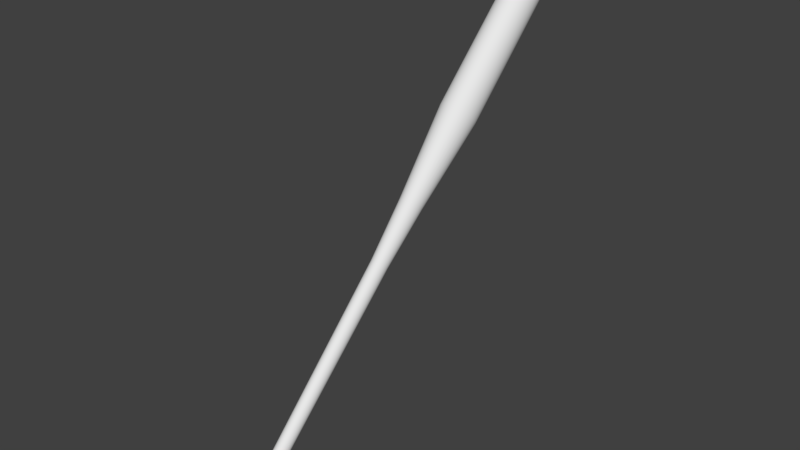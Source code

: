 # Source: BaseballBat.blend  (saved by Blender 2.79.0; exported with 4.5.12 LTS)
import bpy
from mathutils import Matrix  # noqa: F401  (used for matrix-valued properties, if any)

bpy.ops.wm.read_factory_settings(use_empty=True)
scene = bpy.context.scene
scene.name = 'Scene'

# ---- collections
col_collection_1 = bpy.data.collections.new('Collection 1'); scene.collection.children.link(col_collection_1)

# ---- world
world_world = bpy.data.worlds.new('World'); scene.world = world_world
world_world.color = (0.05088, 0.05088, 0.05088)
world_world.use_sun_shadow = False
world_world.sun_shadow_jitter_overblur = 0.0
world_world.cycles.sampling_method = 'MANUAL'

# ---- meshes
me_cylinder_001 = bpy.data.meshes.new('Cylinder.001')
me_cylinder_001.from_pydata([(2.529e-16, 0.871, -0.8349), (-2.876e-08, 1.242, 1.0), (0.1951, 0.8518, -0.8349), (0.2423, 1.218, 1.0), (0.3827, 0.7949, -0.8349), (0.4754, 1.148, 1.0), (0.5556, 0.7025, -0.8349), (0.6901, 1.033, 1.0), (0.7071, 0.5781, -0.8349), (0.8784, 0.8784, 1.0), (0.8315, 0.4266, -0.8349), (1.033, 0.6901, 1.0), (0.9239, 0.2537, -0.8349), (1.148, 0.4754, 1.0), (0.9808, 0.06607, -0.8349), (1.218, 0.2423, 1.0), (1.0, -0.129, -0.8349), (1.242, 2.476e-08, 1.0), (0.9808, -0.3241, -0.8349), (1.218, -0.2423, 1.0), (0.9239, -0.5117, -0.8349), (1.148, -0.4754, 1.0), (0.8315, -0.6846, -0.8349), (1.033, -0.6901, 1.0), (0.7071, -0.8361, -0.8349), (0.8784, -0.8784, 1.0), (0.5556, -0.9605, -0.8349), (0.6901, -1.033, 1.0), (0.3827, -1.053, -0.8349), (0.4754, -1.148, 1.0), (0.1951, -1.11, -0.8349), (0.2423, -1.218, 1.0), (-3.258e-07, -1.129, -0.8349), (-4.335e-07, -1.242, 1.0), (-0.1951, -1.11, -0.8349), (-0.2423, -1.218, 1.0), (-0.3827, -1.053, -0.8349), (-0.4754, -1.148, 1.0), (-0.5556, -0.9605, -0.8349), (-0.6901, -1.033, 1.0), (-0.7071, -0.8361, -0.8349), (-0.8784, -0.8784, 1.0), (-0.8315, -0.6846, -0.8349), (-1.033, -0.6901, 1.0), (-0.9239, -0.5117, -0.8349), (-1.148, -0.4754, 1.0), (-0.9808, -0.3241, -0.8349), (-1.218, -0.2423, 1.0), (-1.0, -0.129, -0.8349), (-1.242, 1.13e-06, 1.0), (-0.9808, 0.06607, -0.8349), (-1.218, 0.2423, 1.0), (-0.9239, 0.2537, -0.8349), (-1.148, 0.4754, 1.0), (-0.8315, 0.4266, -0.8349), (-1.033, 0.6901, 1.0), (-0.7071, 0.5781, -0.8349), (-0.8784, 0.8784, 1.0), (-0.5556, 0.7025, -0.8349), (-0.6901, 1.033, 1.0), (-0.3827, 0.7949, -0.8349), (-0.4754, 1.148, 1.0), (-0.1951, 0.8518, -0.8349), (-0.2423, 1.218, 1.0), (-4.376e-08, 1.208, -0.9979), (0.2608, 1.182, -0.9979), (0.5115, 1.106, -0.9979), (0.7426, 0.9824, -0.9979), (0.9452, 0.8162, -0.9979), (1.111, 0.6136, -0.9979), (1.235, 0.3825, -0.9979), (1.311, 0.1318, -0.9979), (1.337, -0.129, -0.9979), (1.311, -0.3898, -0.9979), (1.235, -0.6405, -0.9979), (1.111, -0.8716, -0.9979), (0.9452, -1.074, -0.9979), (0.7426, -1.24, -0.9979), (0.5115, -1.364, -0.9979), (0.2608, -1.44, -0.9979), (-4.793e-07, -1.466, -0.9979), (-0.2608, -1.44, -0.9979), (-0.5115, -1.364, -0.9979), (-0.7426, -1.24, -0.9979), (-0.9452, -1.074, -0.9979), (-1.111, -0.8716, -0.9979), (-1.235, -0.6405, -0.9979), (-1.311, -0.3898, -0.9979), (-1.337, -0.129, -0.9979), (-1.311, 0.1318, -0.9979), (-1.235, 0.3825, -0.9979), (-1.111, 0.6136, -0.9979), (-0.9452, 0.8162, -0.9979), (-0.7426, 0.9824, -0.9979), (-0.5115, 1.106, -0.9979), (-0.2608, 1.182, -0.9979), (-4.897e-08, 1.284, -1.018), (0.2757, 1.257, -1.018), (0.5407, 1.176, -1.018), (0.785, 1.046, -1.018), (0.9991, 0.8701, -1.018), (1.175, 0.656, -1.018), (1.305, 0.4117, -1.018), (1.386, 0.1466, -1.018), (1.413, -0.129, -1.018), (1.386, -0.4047, -1.018), (1.305, -0.6697, -1.018), (1.175, -0.914, -1.018), (0.9991, -1.128, -1.018), (0.785, -1.304, -1.018), (0.5407, -1.434, -1.018), (0.2757, -1.515, -1.018), (-5.094e-07, -1.542, -1.018), (-0.2757, -1.515, -1.018), (-0.5407, -1.434, -1.018), (-0.785, -1.304, -1.018), (-0.9991, -1.128, -1.018), (-1.175, -0.914, -1.018), (-1.305, -0.6697, -1.018), (-1.386, -0.4047, -1.018), (-1.413, -0.129, -1.018), (-1.386, 0.1467, -1.018), (-1.305, 0.4117, -1.018), (-1.175, 0.656, -1.018), (-0.9991, 0.8701, -1.018), (-0.785, 1.046, -1.018), (-0.5407, 1.176, -1.018), (-0.2757, 1.257, -1.018), (-1.04e-07, 1.971, -1.058), (0.4096, 1.93, -1.058), (0.8035, 1.811, -1.058), (1.167, 1.617, -1.058), (1.485, 1.356, -1.058), (1.746, 1.038, -1.058), (1.94, 0.6745, -1.058), (2.059, 0.2806, -1.058), (2.1, -0.129, -1.058), (2.059, -0.5387, -1.058), (1.94, -0.9326, -1.058), (1.746, -1.296, -1.058), (1.485, -1.614, -1.058), (1.167, -1.875, -1.058), (0.8035, -2.069, -1.058), (0.4096, -2.188, -1.058), (-7.882e-07, -2.229, -1.058), (-0.4096, -2.188, -1.058), (-0.8035, -2.069, -1.058), (-1.167, -1.875, -1.058), (-1.485, -1.614, -1.058), (-1.746, -1.296, -1.058), (-1.94, -0.9326, -1.058), (-2.059, -0.5387, -1.058), (-2.1, -0.129, -1.058), (-2.059, 0.2806, -1.058), (-1.94, 0.6745, -1.058), (-1.746, 1.038, -1.058), (-1.485, 1.356, -1.058), (-1.167, 1.617, -1.058), (-0.8035, 1.811, -1.058), (-0.4096, 1.93, -1.058), (-1.227e-07, 2.174, -1.119), (0.4493, 2.13, -1.119), (0.8814, 1.999, -1.119), (1.28, 1.786, -1.119), (1.629, 1.5, -1.119), (1.915, 1.151, -1.119), (2.128, 0.7523, -1.119), (2.259, 0.3203, -1.119), (2.303, -0.129, -1.119), (2.259, -0.5783, -1.119), (2.128, -1.01, -1.119), (1.915, -1.409, -1.119), (1.629, -1.758, -1.119), (1.28, -2.044, -1.119), (0.8814, -2.257, -1.119), (0.4493, -2.388, -1.119), (-8.732e-07, -2.432, -1.119), (-0.4493, -2.388, -1.119), (-0.8814, -2.257, -1.119), (-1.28, -2.044, -1.119), (-1.629, -1.758, -1.119), (-1.915, -1.409, -1.119), (-2.128, -1.01, -1.119), (-2.259, -0.5783, -1.119), (-2.303, -0.129, -1.119), (-2.259, 0.3203, -1.119), (-2.128, 0.7523, -1.119), (-1.915, 1.151, -1.119), (-1.629, 1.5, -1.119), (-1.28, 1.786, -1.119), (-0.8813, 1.999, -1.119), (-0.4493, 2.13, -1.119), (-9.479e-08, 1.79, -1.156), (0.3744, 1.753, -1.156), (0.7344, 1.644, -1.156), (1.066, 1.467, -1.156), (1.357, 1.228, -1.156), (1.596, 0.9371, -1.156), (1.773, 0.6053, -1.156), (1.882, 0.2454, -1.156), (1.919, -0.129, -1.156), (1.882, -0.5034, -1.156), (1.773, -0.8634, -1.156), (1.596, -1.195, -1.156), (1.357, -1.486, -1.156), (1.066, -1.725, -1.156), (0.7344, -1.902, -1.156), (0.3744, -2.011, -1.156), (-7.201e-07, -2.048, -1.156), (-0.3744, -2.011, -1.156), (-0.7344, -1.902, -1.156), (-1.066, -1.725, -1.156), (-1.357, -1.486, -1.156), (-1.596, -1.195, -1.156), (-1.773, -0.8634, -1.156), (-1.882, -0.5034, -1.156), (-1.919, -0.129, -1.156), (-1.882, 0.2454, -1.156), (-1.773, 0.6053, -1.156), (-1.596, 0.9371, -1.156), (-1.357, 1.228, -1.156), (-1.066, 1.467, -1.156), (-0.7344, 1.644, -1.156), (-0.3744, 1.753, -1.156), (-3.747e-08, 0.8822, -1.206), (0.1973, 0.8628, -1.206), (0.387, 0.8052, -1.206), (0.5618, 0.7118, -1.206), (0.715, 0.586, -1.206), (0.8408, 0.4328, -1.206), (0.9342, 0.258, -1.206), (0.9918, 0.06826, -1.206), (1.011, -0.129, -1.206), (0.9918, -0.3263, -1.206), (0.9342, -0.516, -1.206), (0.8408, -0.6908, -1.206), (0.715, -0.844, -1.206), (0.5618, -0.9698, -1.206), (0.387, -1.063, -1.206), (0.1973, -1.121, -1.206), (-3.67e-07, -1.14, -1.206), (-0.1973, -1.121, -1.206), (-0.387, -1.063, -1.206), (-0.5618, -0.9698, -1.206), (-0.715, -0.844, -1.206), (-0.8408, -0.6908, -1.206), (-0.9342, -0.516, -1.206), (-0.9918, -0.3263, -1.206), (-1.011, -0.129, -1.206), (-0.9918, 0.06826, -1.206), (-0.9342, 0.258, -1.206), (-0.8408, 0.4328, -1.206), (-0.715, 0.586, -1.206), (-0.5618, 0.7118, -1.206), (-0.387, 0.8052, -1.206), (-0.1973, 0.8628, -1.206), (-7.548e-07, 1.689, 1.551), (0.3295, 1.657, 1.551), (0.6464, 1.56, 1.551), (0.9384, 1.404, 1.551), (1.194, 1.194, 1.551), (1.404, 0.9384, 1.551), (1.56, 0.6464, 1.551), (1.657, 0.3295, 1.551), (1.689, -7.756e-08, 1.551), (1.657, -0.3295, 1.551), (1.56, -0.6464, 1.551), (1.404, -0.9384, 1.551), (1.194, -1.194, 1.551), (0.9384, -1.404, 1.551), (0.6464, -1.56, 1.551), (0.3295, -1.657, 1.551), (-1.305e-06, -1.689, 1.551), (-0.3295, -1.657, 1.551), (-0.6464, -1.56, 1.551), (-0.9384, -1.404, 1.551), (-1.194, -1.194, 1.551), (-1.404, -0.9384, 1.551), (-1.56, -0.6464, 1.551), (-1.657, -0.3295, 1.551), (-1.689, 1.426e-06, 1.551), (-1.657, 0.3295, 1.551), (-1.56, 0.6464, 1.551), (-1.404, 0.9384, 1.551), (-1.194, 1.194, 1.551), (-0.9384, 1.404, 1.551), (-0.6464, 1.56, 1.551), (-0.3295, 1.657, 1.551), (-1.201e-06, 2.755, 2.396), (0.5376, 2.703, 2.396), (1.054, 2.546, 2.396), (1.531, 2.291, 2.396), (1.948, 1.948, 2.396), (2.291, 1.531, 2.396), (2.546, 1.054, 2.396), (2.703, 0.5376, 2.396), (2.755, -7.704e-07, 2.396), (2.703, -0.5376, 2.396), (2.546, -1.054, 2.396), (2.291, -1.531, 2.396), (1.948, -1.948, 2.396), (1.531, -2.291, 2.396), (1.054, -2.546, 2.396), (0.5376, -2.703, 2.396), (-2.099e-06, -2.755, 2.396), (-0.5376, -2.703, 2.396), (-1.054, -2.546, 2.396), (-1.531, -2.291, 2.396), (-1.948, -1.948, 2.396), (-2.291, -1.531, 2.396), (-2.546, -1.054, 2.396), (-2.703, -0.5376, 2.396), (-2.755, 1.682e-06, 2.396), (-2.703, 0.5376, 2.396), (-2.546, 1.054, 2.396), (-2.291, 1.531, 2.396), (-1.948, 1.948, 2.396), (-1.531, 2.291, 2.396), (-1.054, 2.546, 2.396), (-0.5376, 2.703, 2.396), (-1.621e-06, 2.755, 3.157), (0.5376, 2.703, 3.157), (1.054, 2.546, 3.157), (1.531, 2.291, 3.157), (1.948, 1.948, 3.157), (2.291, 1.531, 3.157), (2.546, 1.054, 3.157), (2.703, 0.5376, 3.157), (2.755, -1.247e-06, 3.157), (2.703, -0.5376, 3.157), (2.546, -1.054, 3.157), (2.291, -1.531, 3.157), (1.948, -1.948, 3.157), (1.531, -2.291, 3.157), (1.054, -2.546, 3.157), (0.5376, -2.703, 3.157), (-2.519e-06, -2.755, 3.157), (-0.5376, -2.703, 3.157), (-1.054, -2.546, 3.157), (-1.531, -2.291, 3.157), (-1.948, -1.948, 3.157), (-2.291, -1.531, 3.157), (-2.546, -1.054, 3.157), (-2.703, -0.5376, 3.157), (-2.755, 1.205e-06, 3.157), (-2.703, 0.5376, 3.157), (-2.546, 1.054, 3.157), (-2.291, 1.531, 3.157), (-1.948, 1.948, 3.157), (-1.531, 2.291, 3.157), (-1.054, 2.546, 3.157), (-0.5376, 2.703, 3.157), (-3.11e-06, 2.755, 3.738), (0.5376, 2.703, 3.738), (1.054, 2.546, 3.738), (1.531, 2.291, 3.738), (1.948, 1.948, 3.738), (2.291, 1.531, 3.738), (2.546, 1.054, 3.738), (2.703, 0.5376, 3.738), (2.755, -2.201e-06, 3.738), (2.703, -0.5376, 3.738), (2.546, -1.054, 3.738), (2.291, -1.531, 3.738), (1.948, -1.948, 3.738), (1.531, -2.291, 3.738), (1.054, -2.546, 3.738), (0.5376, -2.703, 3.738), (-4.008e-06, -2.755, 3.738), (-0.5376, -2.703, 3.738), (-1.054, -2.546, 3.738), (-1.531, -2.291, 3.738), (-1.948, -1.948, 3.738), (-2.291, -1.531, 3.738), (-2.546, -1.054, 3.738), (-2.703, -0.5376, 3.738), (-2.755, 2.518e-07, 3.738), (-2.703, 0.5376, 3.738), (-2.546, 1.054, 3.738), (-2.291, 1.531, 3.738), (-1.948, 1.948, 3.738), (-1.531, 2.291, 3.738), (-1.054, 2.546, 3.738), (-0.5376, 2.703, 3.738), (-3.531e-06, 2.439, 3.857), (0.4758, 2.392, 3.857), (0.9333, 2.253, 3.857), (1.355, 2.028, 3.857), (1.724, 1.724, 3.857), (2.028, 1.355, 3.857), (2.253, 0.9333, 3.857), (2.392, 0.4758, 3.857), (2.439, -3.092e-06, 3.857), (2.392, -0.4758, 3.857), (2.253, -0.9333, 3.857), (2.028, -1.355, 3.857), (1.724, -1.724, 3.857), (1.355, -2.028, 3.857), (0.9333, -2.253, 3.857), (0.4758, -2.392, 3.857), (-4.326e-06, -2.439, 3.857), (-0.4758, -2.392, 3.857), (-0.9333, -2.253, 3.857), (-1.355, -2.028, 3.857), (-1.724, -1.724, 3.857), (-2.028, -1.355, 3.857), (-2.253, -0.9333, 3.857), (-2.392, -0.4758, 3.857), (-2.439, -9.21e-07, 3.857), (-2.392, 0.4758, 3.857), (-2.253, 0.9333, 3.857), (-2.028, 1.355, 3.857), (-1.724, 1.724, 3.857), (-1.355, 2.028, 3.857), (-0.9333, 2.253, 3.857), (-0.4758, 2.392, 3.857), (-3.47e-06, 1.985, 3.887), (0.3872, 1.947, 3.887), (0.7595, 1.834, 3.887), (1.103, 1.65, 3.887), (1.403, 1.403, 3.887), (1.65, 1.103, 3.887), (1.834, 0.7595, 3.887), (1.947, 0.3872, 3.887), (1.985, -3.513e-06, 3.887), (1.947, -0.3872, 3.887), (1.834, -0.7596, 3.887), (1.65, -1.103, 3.887), (1.403, -1.403, 3.887), (1.103, -1.65, 3.887), (0.7595, -1.834, 3.887), (0.3872, -1.947, 3.887), (-4.116e-06, -1.985, 3.887), (-0.3872, -1.947, 3.887), (-0.7596, -1.834, 3.887), (-1.103, -1.65, 3.887), (-1.403, -1.403, 3.887), (-1.65, -1.103, 3.887), (-1.834, -0.7596, 3.887), (-1.947, -0.3872, 3.887), (-1.985, -1.747e-06, 3.887), (-1.947, 0.3872, 3.887), (-1.834, 0.7595, 3.887), (-1.65, 1.103, 3.887), (-1.403, 1.403, 3.887), (-1.103, 1.65, 3.887), (-0.7596, 1.834, 3.887), (-0.3872, 1.947, 3.887), (-3.394e-06, 0.9387, 3.923), (0.1831, 0.9207, 3.923), (0.3592, 0.8673, 3.923), (0.5215, 0.7805, 3.923), (0.6638, 0.6638, 3.923), (0.7805, 0.5215, 3.923), (0.8673, 0.3592, 3.923), (0.9207, 0.1831, 3.923), (0.9387, -4.12e-06, 3.923), (0.9207, -0.1831, 3.923), (0.8673, -0.3592, 3.923), (0.7805, -0.5215, 3.923), (0.6638, -0.6638, 3.923), (0.5215, -0.7805, 3.923), (0.3592, -0.8673, 3.923), (0.1831, -0.9207, 3.923), (-3.7e-06, -0.9387, 3.923), (-0.1831, -0.9207, 3.923), (-0.3592, -0.8673, 3.923), (-0.5215, -0.7805, 3.923), (-0.6638, -0.6638, 3.923), (-0.7805, -0.5215, 3.923), (-0.8673, -0.3592, 3.923), (-0.9207, -0.1831, 3.923), (-0.9387, -3.284e-06, 3.923), (-0.9207, 0.1831, 3.923), (-0.8673, 0.3592, 3.923), (-0.7805, 0.5215, 3.923), (-0.6638, 0.6638, 3.923), (-0.5215, 0.7805, 3.923), (-0.3592, 0.8673, 3.923), (-0.1831, 0.9207, 3.923)], [], [(0, 1, 3, 2), (2, 3, 5, 4), (4, 5, 7, 6), (6, 7, 9, 8), (8, 9, 11, 10), (10, 11, 13, 12), (12, 13, 15, 14), (14, 15, 17, 16), (16, 17, 19, 18), (18, 19, 21, 20), (20, 21, 23, 22), (22, 23, 25, 24), (24, 25, 27, 26), (26, 27, 29, 28), (28, 29, 31, 30), (30, 31, 33, 32), (32, 33, 35, 34), (34, 35, 37, 36), (36, 37, 39, 38), (38, 39, 41, 40), (40, 41, 43, 42), (42, 43, 45, 44), (44, 45, 47, 46), (46, 47, 49, 48), (48, 49, 51, 50), (50, 51, 53, 52), (52, 53, 55, 54), (54, 55, 57, 56), (56, 57, 59, 58), (58, 59, 61, 60), (5, 3, 257, 258), (60, 61, 63, 62), (62, 63, 1, 0), (20, 22, 75, 74), (66, 67, 99, 98), (38, 40, 84, 83), (56, 58, 93, 92), (12, 14, 71, 70), (30, 32, 80, 79), (48, 50, 89, 88), (4, 6, 67, 66), (22, 24, 76, 75), (40, 42, 85, 84), (58, 60, 94, 93), (14, 16, 72, 71), (32, 34, 81, 80), (50, 52, 90, 89), (6, 8, 68, 67), (24, 26, 77, 76), (42, 44, 86, 85), (60, 62, 95, 94), (16, 18, 73, 72), (34, 36, 82, 81), (52, 54, 91, 90), (8, 10, 69, 68), (26, 28, 78, 77), (44, 46, 87, 86), (0, 2, 65, 64), (62, 0, 64, 95), (18, 20, 74, 73), (36, 38, 83, 82), (54, 56, 92, 91), (10, 12, 70, 69), (28, 30, 79, 78), (46, 48, 88, 87), (2, 4, 66, 65), (101, 102, 134, 133), (93, 94, 126, 125), (80, 81, 113, 112), (67, 68, 100, 99), (94, 95, 127, 126), (81, 82, 114, 113), (68, 69, 101, 100), (95, 64, 96, 127), (82, 83, 115, 114), (69, 70, 102, 101), (83, 84, 116, 115), (70, 71, 103, 102), (84, 85, 117, 116), (71, 72, 104, 103), (85, 86, 118, 117), (72, 73, 105, 104), (86, 87, 119, 118), (73, 74, 106, 105), (87, 88, 120, 119), (74, 75, 107, 106), (88, 89, 121, 120), (75, 76, 108, 107), (89, 90, 122, 121), (76, 77, 109, 108), (90, 91, 123, 122), (77, 78, 110, 109), (64, 65, 97, 96), (91, 92, 124, 123), (78, 79, 111, 110), (65, 66, 98, 97), (92, 93, 125, 124), (79, 80, 112, 111), (136, 137, 169, 168), (115, 116, 148, 147), (102, 103, 135, 134), (116, 117, 149, 148), (103, 104, 136, 135), (117, 118, 150, 149), (104, 105, 137, 136), (118, 119, 151, 150), (105, 106, 138, 137), (119, 120, 152, 151), (106, 107, 139, 138), (120, 121, 153, 152), (107, 108, 140, 139), (121, 122, 154, 153), (108, 109, 141, 140), (122, 123, 155, 154), (109, 110, 142, 141), (96, 97, 129, 128), (123, 124, 156, 155), (110, 111, 143, 142), (97, 98, 130, 129), (124, 125, 157, 156), (111, 112, 144, 143), (98, 99, 131, 130), (125, 126, 158, 157), (112, 113, 145, 144), (99, 100, 132, 131), (126, 127, 159, 158), (113, 114, 146, 145), (100, 101, 133, 132), (127, 96, 128, 159), (114, 115, 147, 146), (171, 172, 204, 203), (150, 151, 183, 182), (137, 138, 170, 169), (151, 152, 184, 183), (138, 139, 171, 170), (152, 153, 185, 184), (139, 140, 172, 171), (153, 154, 186, 185), (140, 141, 173, 172), (154, 155, 187, 186), (141, 142, 174, 173), (128, 129, 161, 160), (155, 156, 188, 187), (142, 143, 175, 174), (129, 130, 162, 161), (156, 157, 189, 188), (143, 144, 176, 175), (130, 131, 163, 162), (157, 158, 190, 189), (144, 145, 177, 176), (131, 132, 164, 163), (158, 159, 191, 190), (145, 146, 178, 177), (132, 133, 165, 164), (159, 128, 160, 191), (146, 147, 179, 178), (133, 134, 166, 165), (147, 148, 180, 179), (134, 135, 167, 166), (148, 149, 181, 180), (135, 136, 168, 167), (149, 150, 182, 181), (206, 207, 239, 238), (185, 186, 218, 217), (172, 173, 205, 204), (186, 187, 219, 218), (173, 174, 206, 205), (160, 161, 193, 192), (187, 188, 220, 219), (174, 175, 207, 206), (161, 162, 194, 193), (188, 189, 221, 220), (175, 176, 208, 207), (162, 163, 195, 194), (189, 190, 222, 221), (176, 177, 209, 208), (163, 164, 196, 195), (190, 191, 223, 222), (177, 178, 210, 209), (164, 165, 197, 196), (191, 160, 192, 223), (178, 179, 211, 210), (165, 166, 198, 197), (179, 180, 212, 211), (166, 167, 199, 198), (180, 181, 213, 212), (167, 168, 200, 199), (181, 182, 214, 213), (168, 169, 201, 200), (182, 183, 215, 214), (169, 170, 202, 201), (183, 184, 216, 215), (170, 171, 203, 202), (184, 185, 217, 216), (224, 225, 226, 227, 228, 229, 230, 231, 232, 233, 234, 235, 236, 237, 238, 239, 240, 241, 242, 243, 244, 245, 246, 247, 248, 249, 250, 251, 252, 253, 254, 255), (193, 194, 226, 225), (220, 221, 253, 252), (207, 208, 240, 239), (194, 195, 227, 226), (221, 222, 254, 253), (208, 209, 241, 240), (195, 196, 228, 227), (222, 223, 255, 254), (209, 210, 242, 241), (196, 197, 229, 228), (223, 192, 224, 255), (210, 211, 243, 242), (197, 198, 230, 229), (211, 212, 244, 243), (198, 199, 231, 230), (212, 213, 245, 244), (199, 200, 232, 231), (213, 214, 246, 245), (200, 201, 233, 232), (214, 215, 247, 246), (201, 202, 234, 233), (215, 216, 248, 247), (202, 203, 235, 234), (216, 217, 249, 248), (203, 204, 236, 235), (217, 218, 250, 249), (204, 205, 237, 236), (218, 219, 251, 250), (205, 206, 238, 237), (192, 193, 225, 224), (219, 220, 252, 251), (277, 276, 308, 309), (23, 21, 266, 267), (41, 39, 275, 276), (59, 57, 284, 285), (15, 13, 262, 263), (33, 31, 271, 272), (51, 49, 280, 281), (7, 5, 258, 259), (25, 23, 267, 268), (43, 41, 276, 277), (61, 59, 285, 286), (17, 15, 263, 264), (35, 33, 272, 273), (53, 51, 281, 282), (9, 7, 259, 260), (27, 25, 268, 269), (45, 43, 277, 278), (63, 61, 286, 287), (19, 17, 264, 265), (37, 35, 273, 274), (55, 53, 282, 283), (11, 9, 260, 261), (29, 27, 269, 270), (47, 45, 278, 279), (3, 1, 256, 257), (1, 63, 287, 256), (21, 19, 265, 266), (39, 37, 274, 275), (57, 55, 283, 284), (13, 11, 261, 262), (31, 29, 270, 271), (49, 47, 279, 280), (312, 311, 343, 344), (264, 263, 295, 296), (278, 277, 309, 310), (265, 264, 296, 297), (279, 278, 310, 311), (266, 265, 297, 298), (280, 279, 311, 312), (267, 266, 298, 299), (281, 280, 312, 313), (268, 267, 299, 300), (282, 281, 313, 314), (269, 268, 300, 301), (283, 282, 314, 315), (270, 269, 301, 302), (257, 256, 288, 289), (284, 283, 315, 316), (271, 270, 302, 303), (258, 257, 289, 290), (285, 284, 316, 317), (272, 271, 303, 304), (259, 258, 290, 291), (286, 285, 317, 318), (273, 272, 304, 305), (260, 259, 291, 292), (287, 286, 318, 319), (274, 273, 305, 306), (261, 260, 292, 293), (256, 287, 319, 288), (275, 274, 306, 307), (262, 261, 293, 294), (276, 275, 307, 308), (263, 262, 294, 295), (347, 346, 378, 379), (299, 298, 330, 331), (313, 312, 344, 345), (300, 299, 331, 332), (314, 313, 345, 346), (301, 300, 332, 333), (315, 314, 346, 347), (302, 301, 333, 334), (289, 288, 320, 321), (316, 315, 347, 348), (303, 302, 334, 335), (290, 289, 321, 322), (317, 316, 348, 349), (304, 303, 335, 336), (291, 290, 322, 323), (318, 317, 349, 350), (305, 304, 336, 337), (292, 291, 323, 324), (319, 318, 350, 351), (306, 305, 337, 338), (293, 292, 324, 325), (288, 319, 351, 320), (307, 306, 338, 339), (294, 293, 325, 326), (308, 307, 339, 340), (295, 294, 326, 327), (309, 308, 340, 341), (296, 295, 327, 328), (310, 309, 341, 342), (297, 296, 328, 329), (311, 310, 342, 343), (298, 297, 329, 330), (382, 381, 413, 414), (334, 333, 365, 366), (321, 320, 352, 353), (348, 347, 379, 380), (335, 334, 366, 367), (322, 321, 353, 354), (349, 348, 380, 381), (336, 335, 367, 368), (323, 322, 354, 355), (350, 349, 381, 382), (337, 336, 368, 369), (324, 323, 355, 356), (351, 350, 382, 383), (338, 337, 369, 370), (325, 324, 356, 357), (320, 351, 383, 352), (339, 338, 370, 371), (326, 325, 357, 358), (340, 339, 371, 372), (327, 326, 358, 359), (341, 340, 372, 373), (328, 327, 359, 360), (342, 341, 373, 374), (329, 328, 360, 361), (343, 342, 374, 375), (330, 329, 361, 362), (344, 343, 375, 376), (331, 330, 362, 363), (345, 344, 376, 377), (332, 331, 363, 364), (346, 345, 377, 378), (333, 332, 364, 365), (404, 403, 435, 436), (369, 368, 400, 401), (356, 355, 387, 388), (383, 382, 414, 415), (370, 369, 401, 402), (357, 356, 388, 389), (352, 383, 415, 384), (371, 370, 402, 403), (358, 357, 389, 390), (372, 371, 403, 404), (359, 358, 390, 391), (373, 372, 404, 405), (360, 359, 391, 392), (374, 373, 405, 406), (361, 360, 392, 393), (375, 374, 406, 407), (362, 361, 393, 394), (376, 375, 407, 408), (363, 362, 394, 395), (377, 376, 408, 409), (364, 363, 395, 396), (378, 377, 409, 410), (365, 364, 396, 397), (379, 378, 410, 411), (366, 365, 397, 398), (353, 352, 384, 385), (380, 379, 411, 412), (367, 366, 398, 399), (354, 353, 385, 386), (381, 380, 412, 413), (368, 367, 399, 400), (355, 354, 386, 387), (439, 438, 470, 471), (391, 390, 422, 423), (405, 404, 436, 437), (392, 391, 423, 424), (406, 405, 437, 438), (393, 392, 424, 425), (407, 406, 438, 439), (394, 393, 425, 426), (408, 407, 439, 440), (395, 394, 426, 427), (409, 408, 440, 441), (396, 395, 427, 428), (410, 409, 441, 442), (397, 396, 428, 429), (411, 410, 442, 443), (398, 397, 429, 430), (385, 384, 416, 417), (412, 411, 443, 444), (399, 398, 430, 431), (386, 385, 417, 418), (413, 412, 444, 445), (400, 399, 431, 432), (387, 386, 418, 419), (414, 413, 445, 446), (401, 400, 432, 433), (388, 387, 419, 420), (415, 414, 446, 447), (402, 401, 433, 434), (389, 388, 420, 421), (384, 415, 447, 416), (403, 402, 434, 435), (390, 389, 421, 422), (449, 448, 479, 478, 477, 476, 475, 474, 473, 472, 471, 470, 469, 468, 467, 466, 465, 464, 463, 462, 461, 460, 459, 458, 457, 456, 455, 454, 453, 452, 451, 450), (426, 425, 457, 458), (440, 439, 471, 472), (427, 426, 458, 459), (441, 440, 472, 473), (428, 427, 459, 460), (442, 441, 473, 474), (429, 428, 460, 461), (443, 442, 474, 475), (430, 429, 461, 462), (417, 416, 448, 449), (444, 443, 475, 476), (431, 430, 462, 463), (418, 417, 449, 450), (445, 444, 476, 477), (432, 431, 463, 464), (419, 418, 450, 451), (446, 445, 477, 478), (433, 432, 464, 465), (420, 419, 451, 452), (447, 446, 478, 479), (434, 433, 465, 466), (421, 420, 452, 453), (416, 447, 479, 448), (435, 434, 466, 467), (422, 421, 453, 454), (436, 435, 467, 468), (423, 422, 454, 455), (437, 436, 468, 469), (424, 423, 455, 456), (438, 437, 469, 470), (425, 424, 456, 457)])
me_cylinder_001.polygons.foreach_set('use_smooth', [True] * 450)
me_cylinder_001.use_remesh_preserve_volume = False
me_cylinder_001.use_remesh_preserve_attributes = False
me_cylinder_001.use_mirror_vertex_groups = False
me_cylinder_001.update()

# ---- objects
ob_cylinder = bpy.data.objects.new('Cylinder', me_cylinder_001)

# ---- transforms, parenting, visibility, modifiers, constraints
ob_cylinder.location = (-1.23, -2.464, -2.35)
ob_cylinder.rotation_euler = (-0.7938, -1.583e-16, 6.637e-17)
ob_cylinder.scale = (0.1436, 0.1619, 2.486)
ob_cylinder.lineart.crease_threshold = 0.0

# ---- collection membership
col_collection_1.objects.link(ob_cylinder)

# ---- scene / render settings (as saved in the file)
scene.frame_start = 1; scene.frame_end = 250; scene.frame_set(1)
scene.render.engine = 'BLENDER_EEVEE_NEXT'
scene.render.resolution_percentage = 50
scene.render.dither_intensity = 0.0
scene.cycles.use_denoising = False
scene.cycles.samples = 128
scene.cycles.sampling_pattern = 'TABULATED_SOBOL'
scene.cycles.use_adaptive_sampling = False
scene.cycles.use_light_tree = False
scene.cycles.blur_glossy = 0.0
scene.cycles.sample_clamp_indirect = 0.0
scene.view_settings.view_transform = 'Standard'
bpy.context.view_layer.update()

# ---- added for rendering (the .blend has no active camera and no usable light): camera, sun
cam_auto = bpy.data.cameras.new('AutoCamera')
cam_auto.lens = 50.0
cam_auto.sensor_width = 36.0
cam_auto.clip_end = 1000.0
ob_auto_camera = bpy.data.objects.new('AutoCamera', cam_auto)
scene.collection.objects.link(ob_auto_camera)
ob_auto_camera.location = (11.4124, -15.226, 10.132)
ob_auto_camera.rotation_euler = (1.09748, -7.21219e-08, 0.694738)
scene.camera = ob_auto_camera
light_auto_sun = bpy.data.lights.new('AutoSun', 'SUN')
light_auto_sun.energy = 3.0
light_auto_sun.angle = 0.0523599
ob_auto_sun = bpy.data.objects.new('AutoSun', light_auto_sun)
scene.collection.objects.link(ob_auto_sun)
ob_auto_sun.rotation_euler = (0.872665, 0.174533, 0.523599)
bpy.context.view_layer.update()
